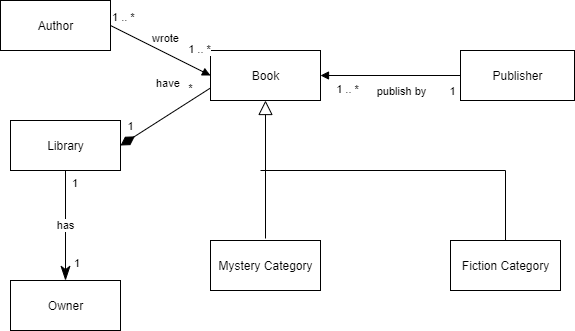

The diagram above was exported from draw.io. Its source (the exported page's mxGraphModel, read from the mxfile embedded in the PNG):
<mxGraphModel dx="1024" dy="648" grid="1" gridSize="10" guides="1" tooltips="1" connect="1" arrows="1" fold="1" page="1" pageScale="1" pageWidth="827" pageHeight="1169" math="0" shadow="0">
  <root>
    <mxCell id="WIyWlLk6GJQsqaUBKTNV-0" />
    <mxCell id="WIyWlLk6GJQsqaUBKTNV-1" parent="WIyWlLk6GJQsqaUBKTNV-0" />
    <mxCell id="MIY4fSpzLVMXCzvKqJxE-1" value="Book" style="html=1;" vertex="1" parent="WIyWlLk6GJQsqaUBKTNV-1">
      <mxGeometry x="320" y="250" width="110" height="50" as="geometry" />
    </mxCell>
    <mxCell id="MIY4fSpzLVMXCzvKqJxE-2" value="Author" style="html=1;" vertex="1" parent="WIyWlLk6GJQsqaUBKTNV-1">
      <mxGeometry x="110" y="200" width="110" height="50" as="geometry" />
    </mxCell>
    <mxCell id="MIY4fSpzLVMXCzvKqJxE-3" value="Owner" style="html=1;" vertex="1" parent="WIyWlLk6GJQsqaUBKTNV-1">
      <mxGeometry x="120" y="480" width="110" height="50" as="geometry" />
    </mxCell>
    <mxCell id="MIY4fSpzLVMXCzvKqJxE-4" value="Publisher" style="html=1;" vertex="1" parent="WIyWlLk6GJQsqaUBKTNV-1">
      <mxGeometry x="570" y="250" width="114" height="50" as="geometry" />
    </mxCell>
    <mxCell id="MIY4fSpzLVMXCzvKqJxE-6" value="Library" style="html=1;" vertex="1" parent="WIyWlLk6GJQsqaUBKTNV-1">
      <mxGeometry x="120" y="320" width="110" height="50" as="geometry" />
    </mxCell>
    <mxCell id="MIY4fSpzLVMXCzvKqJxE-35" style="edgeStyle=orthogonalEdgeStyle;rounded=0;orthogonalLoop=1;jettySize=auto;html=1;startArrow=none;startFill=0;endArrow=none;endFill=0;strokeColor=#000000;entryX=0.5;entryY=0;entryDx=0;entryDy=0;" edge="1" parent="WIyWlLk6GJQsqaUBKTNV-1" target="MIY4fSpzLVMXCzvKqJxE-7">
      <mxGeometry relative="1" as="geometry">
        <mxPoint x="500" y="340" as="targetPoint" />
        <mxPoint x="370" y="370" as="sourcePoint" />
      </mxGeometry>
    </mxCell>
    <mxCell id="MIY4fSpzLVMXCzvKqJxE-7" value="Fiction Category" style="html=1;" vertex="1" parent="WIyWlLk6GJQsqaUBKTNV-1">
      <mxGeometry x="560" y="440" width="110" height="50" as="geometry" />
    </mxCell>
    <mxCell id="MIY4fSpzLVMXCzvKqJxE-8" value="Mystery Category" style="html=1;" vertex="1" parent="WIyWlLk6GJQsqaUBKTNV-1">
      <mxGeometry x="320" y="440" width="110" height="50" as="geometry" />
    </mxCell>
    <mxCell id="MIY4fSpzLVMXCzvKqJxE-18" value="has" style="endArrow=classicThin;html=1;endSize=12;startArrow=none;startSize=14;startFill=0;strokeColor=#000000;endFill=1;exitX=0.5;exitY=1;exitDx=0;exitDy=0;" edge="1" parent="WIyWlLk6GJQsqaUBKTNV-1" source="MIY4fSpzLVMXCzvKqJxE-6" target="MIY4fSpzLVMXCzvKqJxE-3">
      <mxGeometry relative="1" as="geometry">
        <mxPoint x="280" y="120" as="sourcePoint" />
        <mxPoint x="440" y="120" as="targetPoint" />
      </mxGeometry>
    </mxCell>
    <mxCell id="MIY4fSpzLVMXCzvKqJxE-19" value="1" style="edgeLabel;resizable=0;html=1;align=left;verticalAlign=top;" connectable="0" vertex="1" parent="MIY4fSpzLVMXCzvKqJxE-18">
      <mxGeometry x="-1" relative="1" as="geometry">
        <mxPoint x="5" as="offset" />
      </mxGeometry>
    </mxCell>
    <mxCell id="MIY4fSpzLVMXCzvKqJxE-20" value="1" style="edgeLabel;resizable=0;html=1;align=right;verticalAlign=top;" connectable="0" vertex="1" parent="MIY4fSpzLVMXCzvKqJxE-18">
      <mxGeometry x="1" relative="1" as="geometry">
        <mxPoint x="15" y="-30" as="offset" />
      </mxGeometry>
    </mxCell>
    <mxCell id="MIY4fSpzLVMXCzvKqJxE-21" value="" style="endArrow=block;endFill=1;html=1;align=left;verticalAlign=top;strokeColor=#000000;exitX=1;exitY=0.5;exitDx=0;exitDy=0;entryX=0;entryY=0.5;entryDx=0;entryDy=0;" edge="1" parent="WIyWlLk6GJQsqaUBKTNV-1" source="MIY4fSpzLVMXCzvKqJxE-2" target="MIY4fSpzLVMXCzvKqJxE-1">
      <mxGeometry x="-1" relative="1" as="geometry">
        <mxPoint x="420" y="330" as="sourcePoint" />
        <mxPoint x="580" y="330" as="targetPoint" />
        <Array as="points" />
      </mxGeometry>
    </mxCell>
    <mxCell id="MIY4fSpzLVMXCzvKqJxE-22" value="1 .. *" style="edgeLabel;resizable=0;html=1;align=left;verticalAlign=bottom;" connectable="0" vertex="1" parent="MIY4fSpzLVMXCzvKqJxE-21">
      <mxGeometry x="-1" relative="1" as="geometry" />
    </mxCell>
    <mxCell id="MIY4fSpzLVMXCzvKqJxE-23" value="wrote" style="edgeLabel;html=1;align=center;verticalAlign=middle;resizable=0;points=[];" vertex="1" connectable="0" parent="MIY4fSpzLVMXCzvKqJxE-21">
      <mxGeometry x="-0.1792" y="-1" relative="1" as="geometry">
        <mxPoint x="13.82" y="-9.01" as="offset" />
      </mxGeometry>
    </mxCell>
    <mxCell id="MIY4fSpzLVMXCzvKqJxE-24" value="1 .. *" style="edgeLabel;html=1;align=center;verticalAlign=middle;resizable=0;points=[];" vertex="1" connectable="0" parent="MIY4fSpzLVMXCzvKqJxE-21">
      <mxGeometry x="0.7584" y="2" relative="1" as="geometry">
        <mxPoint y="-18.15" as="offset" />
      </mxGeometry>
    </mxCell>
    <mxCell id="MIY4fSpzLVMXCzvKqJxE-25" value="" style="endArrow=block;endFill=1;html=1;align=left;verticalAlign=top;strokeColor=#000000;exitX=0;exitY=0.5;exitDx=0;exitDy=0;entryX=1;entryY=0.5;entryDx=0;entryDy=0;" edge="1" parent="WIyWlLk6GJQsqaUBKTNV-1" source="MIY4fSpzLVMXCzvKqJxE-4" target="MIY4fSpzLVMXCzvKqJxE-1">
      <mxGeometry x="-1" relative="1" as="geometry">
        <mxPoint x="550" y="210" as="sourcePoint" />
        <mxPoint x="710" y="210" as="targetPoint" />
      </mxGeometry>
    </mxCell>
    <mxCell id="MIY4fSpzLVMXCzvKqJxE-27" value="1" style="edgeLabel;html=1;align=center;verticalAlign=middle;resizable=0;points=[];" vertex="1" connectable="0" parent="MIY4fSpzLVMXCzvKqJxE-25">
      <mxGeometry x="-0.8487" y="4" relative="1" as="geometry">
        <mxPoint x="2.1" y="11" as="offset" />
      </mxGeometry>
    </mxCell>
    <mxCell id="MIY4fSpzLVMXCzvKqJxE-28" value="1 .. *" style="edgeLabel;html=1;align=center;verticalAlign=middle;resizable=0;points=[];" vertex="1" connectable="0" parent="MIY4fSpzLVMXCzvKqJxE-25">
      <mxGeometry x="0.76" y="1" relative="1" as="geometry">
        <mxPoint x="9.65" y="12.35" as="offset" />
      </mxGeometry>
    </mxCell>
    <mxCell id="MIY4fSpzLVMXCzvKqJxE-29" value="publish by" style="edgeLabel;html=1;align=center;verticalAlign=middle;resizable=0;points=[];" vertex="1" connectable="0" parent="MIY4fSpzLVMXCzvKqJxE-25">
      <mxGeometry x="-0.2977" y="2" relative="1" as="geometry">
        <mxPoint x="-11" y="13" as="offset" />
      </mxGeometry>
    </mxCell>
    <mxCell id="MIY4fSpzLVMXCzvKqJxE-30" value="have" style="endArrow=none;html=1;endSize=12;startArrow=diamondThin;startSize=14;startFill=1;align=left;verticalAlign=bottom;strokeColor=#000000;entryX=0;entryY=0.75;entryDx=0;entryDy=0;endFill=0;exitX=1;exitY=0.5;exitDx=0;exitDy=0;" edge="1" parent="WIyWlLk6GJQsqaUBKTNV-1" source="MIY4fSpzLVMXCzvKqJxE-6" target="MIY4fSpzLVMXCzvKqJxE-1">
      <mxGeometry x="0.0647" y="26" relative="1" as="geometry">
        <mxPoint x="230" y="375" as="sourcePoint" />
        <mxPoint x="430" y="380" as="targetPoint" />
        <mxPoint as="offset" />
      </mxGeometry>
    </mxCell>
    <mxCell id="MIY4fSpzLVMXCzvKqJxE-31" value="*" style="edgeLabel;html=1;align=center;verticalAlign=middle;resizable=0;points=[];" vertex="1" connectable="0" parent="MIY4fSpzLVMXCzvKqJxE-30">
      <mxGeometry x="0.8034" y="-3" relative="1" as="geometry">
        <mxPoint x="-13.11" y="-8.38" as="offset" />
      </mxGeometry>
    </mxCell>
    <mxCell id="MIY4fSpzLVMXCzvKqJxE-32" value="1" style="edgeLabel;html=1;align=center;verticalAlign=middle;resizable=0;points=[];" vertex="1" connectable="0" parent="MIY4fSpzLVMXCzvKqJxE-30">
      <mxGeometry x="-0.6617" y="-1" relative="1" as="geometry">
        <mxPoint x="-5.75" y="-11.08" as="offset" />
      </mxGeometry>
    </mxCell>
    <mxCell id="MIY4fSpzLVMXCzvKqJxE-33" value="" style="endArrow=block;endFill=0;endSize=12;html=1;fontFamily=Helvetica;fontSize=11;fontColor=#000000;align=center;strokeColor=#000000;elbow=vertical;" edge="1" parent="WIyWlLk6GJQsqaUBKTNV-1" target="MIY4fSpzLVMXCzvKqJxE-1">
      <mxGeometry x="-0.8841" y="-135" width="80" relative="1" as="geometry">
        <mxPoint x="375" y="438" as="sourcePoint" />
        <mxPoint x="450" y="350" as="targetPoint" />
        <mxPoint as="offset" />
      </mxGeometry>
    </mxCell>
  </root>
</mxGraphModel>